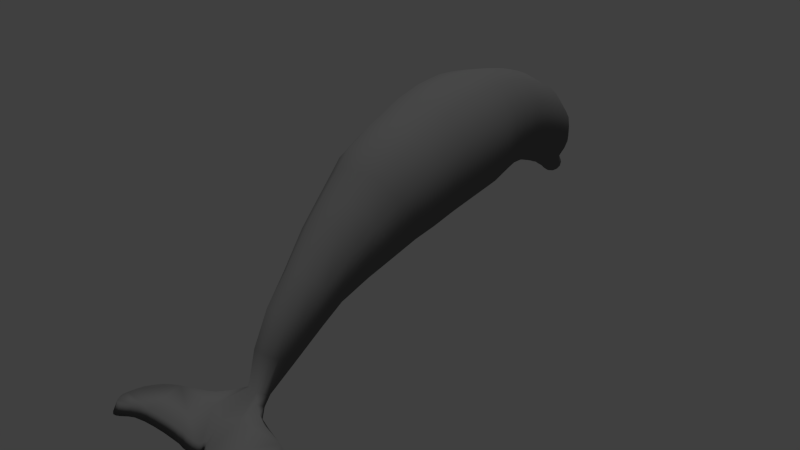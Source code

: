 # Source: highpoly_dolphin.blend  (saved by Blender 2.67.0; exported with 4.5.12 LTS)
import bpy
from mathutils import Matrix  # noqa: F401  (used for matrix-valued properties, if any)

bpy.ops.wm.read_factory_settings(use_empty=True)
scene = bpy.context.scene
scene.name = 'Scene'

# ---- collections
col_collection_1 = bpy.data.collections.new('Collection 1'); scene.collection.children.link(col_collection_1)

# ---- materials (node trees are filled in below, after node groups)
mat_material = bpy.data.materials.new('Material')
mat_material.alpha_threshold = 0.0
mat_material.use_transparent_shadow = False
mat_material.diffuse_color = (0.1734, 0.1734, 0.1734, 1.0)
mat_material.roughness = 0.5
mat_material.specular_intensity = 1.0
mat_material.line_color = (0.0, 0.0, 0.0, 1.0)

# ---- material node trees

# ---- world
world_world = bpy.data.worlds.new('World'); scene.world = world_world
world_world.color = (0.05088, 0.05088, 0.05088)
world_world.use_sun_shadow = False
world_world.sun_shadow_jitter_overblur = 0.0
world_world.cycles.sampling_method = 'MANUAL'
world_world.cycles.sample_map_resolution = 256

# ---- cameras
cam_camera = bpy.data.cameras.new('Camera')
cam_camera.clip_end = 100.0
cam_camera.lens = 35.0
cam_camera.sensor_width = 32.0
cam_camera.sensor_height = 18.0
cam_camera.ortho_scale = 7.314
cam_camera.dof.focus_distance = 0.0
cam_camera.dof.aperture_fstop = 128.0

# ---- lights
light_sun = bpy.data.lights.new('Sun', 'SUN')
light_sun.transmission_factor = 0.0
light_sun.angle = 0.1993
light_sun.energy = 1.0
light_sun.shadow_buffer_clip_start = 0.5
light_sun.shadow_soft_size = 0.1
light_sun.shadow_cascade_max_distance = 1000.0
light_sun.cycles.use_multiple_importance_sampling = False

# ---- meshes
me_circle_001 = bpy.data.meshes.new('Circle.001')
me_circle_001.from_pydata([(0.0, 1.0, 0.0), (-0.5, 0.866, 0.0), (-0.866, 0.5, 0.0), (-1.0, -4.371e-08, 0.0), (-0.866, -0.5, 0.0), (-0.5, -0.866, 0.0), (-1.51e-07, -1.0, 0.0), (0.5, -0.866, 0.0), (0.866, -0.5, 0.0), (1.0, -4.649e-07, 0.0), (0.866, 0.5, 0.0), (0.5, 0.866, 0.0), (-1.104e-09, 1.097, -0.5423), (-0.5121, 0.9599, -0.5316), (-0.887, 0.5862, -0.5022), (-1.024, 0.07563, -0.4622), (-0.887, -0.4349, -0.4221), (-0.5121, -0.8086, -0.3927), (-1.558e-07, -0.9454, -0.382), (0.5121, -0.8086, -0.3927), (0.887, -0.4349, -0.4221), (1.024, 0.07563, -0.4622), (0.887, 0.5862, -0.5022), (0.5121, 0.9599, -0.5316), (-2.112e-09, 1.113, -1.096), (-0.5161, 0.9787, -1.065), (-0.894, 0.6106, -0.9793), (-1.032, 0.1079, -0.8624), (-0.894, -0.3948, -0.7455), (-0.5161, -0.7628, -0.6599), (-1.58e-07, -0.8975, -0.6286), (0.5161, -0.7628, -0.6599), (0.894, -0.3948, -0.7455), (1.032, 0.1079, -0.8624), (0.894, 0.6106, -0.9793), (0.5161, 0.9787, -1.065), (-1.616e-09, 1.084, -1.382), (-0.4809, 0.9566, -1.364), (-0.8329, 0.608, -1.315), (-0.9617, 0.1318, -1.248), (-0.8329, -0.3444, -1.182), (-0.4809, -0.693, -1.132), (-1.468e-07, -0.8206, -1.115), (0.4809, -0.693, -1.132), (0.8329, -0.3444, -1.182), (0.9617, 0.1318, -1.248), (0.8329, 0.608, -1.315), (0.4809, 0.9566, -1.364), (-1.426e-10, 1.023, -1.723), (-0.4534, 0.9029, -1.704), (-0.7852, 0.5752, -1.652), (-0.9067, 0.1275, -1.58), (-0.7852, -0.3201, -1.508), (-0.4534, -0.6478, -1.455), (-1.371e-07, -0.7677, -1.436), (0.4534, -0.6478, -1.455), (0.7852, -0.3201, -1.508), (0.9067, 0.1275, -1.58), (0.7852, 0.5752, -1.652), (0.4534, 0.9029, -1.704), (2.526e-09, 0.9207, -2.103), (-0.4191, 0.8097, -2.086), (-0.726, 0.5065, -2.039), (-0.8383, 0.09235, -1.975), (-0.726, -0.3218, -1.911), (-0.4191, -0.625, -1.864), (-1.24e-07, -0.736, -1.846), (0.4191, -0.625, -1.864), (0.726, -0.3218, -1.911), (0.8383, 0.09235, -1.975), (0.726, 0.5065, -2.039), (0.4191, 0.8097, -2.086), (3.102e-09, 0.8443, -2.329), (-0.4056, 0.737, -2.311), (-0.7025, 0.444, -2.264), (-0.8112, 0.04366, -2.198), (-0.7025, -0.3566, -2.133), (-0.4056, -0.6497, -2.085), (-1.194e-07, -0.757, -2.067), (0.4056, -0.6497, -2.085), (0.7025, -0.3566, -2.133), (0.8112, 0.04366, -2.198), (0.7025, 0.444, -2.264), (0.4056, 0.737, -2.311), (-5.633e-10, 0.7386, -2.602), (-0.3886, 0.6372, -2.579), (-0.6731, 0.36, -2.514), (-0.7773, -0.01861, -2.427), (-0.6731, -0.3972, -2.339), (-0.3886, -0.6744, -2.275), (-1.179e-07, -0.7758, -2.251), (0.3886, -0.6744, -2.275), (0.6731, -0.3972, -2.339), (0.7773, -0.01861, -2.427), (0.6731, 0.36, -2.514), (0.3886, 0.6372, -2.579), (3.257e-09, 0.6393, -2.823), (-0.385, 0.5367, -2.812), (-0.6668, 0.2566, -2.781), (-0.7699, -0.126, -2.739), (-0.6668, -0.5087, -2.697), (-0.385, -0.7888, -2.667), (-1.13e-07, -0.8914, -2.655), (0.385, -0.7888, -2.667), (0.6668, -0.5087, -2.697), (0.7699, -0.126, -2.739), (0.6668, 0.2566, -2.781), (0.385, 0.5367, -2.812), (4.907e-09, 0.498, -3.063), (-0.3754, 0.3986, -3.048), (-0.6502, 0.1269, -3.007), (-0.7508, -0.2443, -2.951), (-0.6502, -0.6155, -2.894), (-0.3754, -0.8872, -2.853), (-1.085e-07, -0.9866, -2.838), (0.3754, -0.8872, -2.853), (0.6502, -0.6155, -2.894), (0.7508, -0.2443, -2.951), (0.6502, 0.1269, -3.007), (0.3754, 0.3986, -3.048), (1.08e-08, 0.297, -3.33), (-0.3479, 0.2059, -3.31), (-0.6026, -0.04292, -3.256), (-0.6958, -0.3828, -3.182), (-0.6026, -0.7228, -3.108), (-0.3479, -0.9716, -3.053), (-9.427e-08, -1.063, -3.034), (0.3479, -0.9716, -3.053), (0.6026, -0.7228, -3.108), (0.6958, -0.3828, -3.182), (0.6026, -0.04292, -3.256), (0.3479, 0.2059, -3.31), (1.737e-08, 0.06778, -3.562), (-0.3124, -0.01125, -3.534), (-0.541, -0.2272, -3.459), (-0.6247, -0.5221, -3.356), (-0.541, -0.817, -3.253), (-0.3124, -1.033, -3.178), (-7.696e-08, -1.112, -3.15), (0.3124, -1.033, -3.178), (0.541, -0.817, -3.253), (0.6247, -0.5221, -3.356), (0.541, -0.2272, -3.459), (0.3124, -0.01125, -3.534), (2.53e-08, -0.2495, -3.776), (-0.2641, -0.3101, -3.74), (-0.4574, -0.4756, -3.64), (-0.5281, -0.7017, -3.503), (-0.4574, -0.9278, -3.367), (-0.2641, -1.093, -3.267), (-5.444e-08, -1.154, -3.23), (0.2641, -1.093, -3.267), (0.4574, -0.9278, -3.367), (0.5281, -0.7017, -3.503), (0.4574, -0.4756, -3.64), (0.2641, -0.3101, -3.74), (3.138e-08, -0.6159, -3.901), (-0.2035, -0.6549, -3.862), (-0.3525, -0.7615, -3.758), (-0.4071, -0.9071, -3.616), (-0.3525, -1.053, -3.474), (-0.2035, -1.159, -3.37), (-3.008e-08, -1.198, -3.332), (0.2035, -1.159, -3.37), (0.3525, -1.053, -3.474), (0.4071, -0.9071, -3.616), (0.3525, -0.7615, -3.758), (0.2035, -0.6549, -3.862), (1.921e-08, -0.9384, -3.9), (-0.1472, -0.9592, -3.867), (-0.255, -1.016, -3.775), (-0.2945, -1.094, -3.65), (-0.255, -1.171, -3.525), (-0.1472, -1.228, -3.434), (-2.526e-08, -1.249, -3.4), (0.1472, -1.228, -3.434), (0.255, -1.171, -3.525), (0.2945, -1.094, -3.65), (0.255, -1.016, -3.775), (0.1472, -0.9592, -3.867), (3.813e-08, -1.028, -3.871), (-0.1126, -1.05, -3.85), (-0.195, -1.111, -3.794), (-0.2252, -1.193, -3.717), (-0.195, -1.275, -3.64), (-0.1126, -1.335, -3.583), (4.125e-09, -1.357, -3.563), (0.1126, -1.335, -3.583), (0.195, -1.275, -3.64), (0.2252, -1.193, -3.717), (0.195, -1.111, -3.794), (0.1126, -1.05, -3.85), (1.643e-08, -1.197, -3.96), (-0.09366, -1.213, -3.941), (-0.1622, -1.258, -3.889), (-0.1873, -1.319, -3.818), (-0.1622, -1.38, -3.747), (-0.09366, -1.425, -3.695), (-1.186e-08, -1.441, -3.676), (0.09366, -1.425, -3.695), (0.1622, -1.38, -3.747), (0.1873, -1.319, -3.818), (0.1622, -1.258, -3.889), (0.09366, -1.213, -3.941), (1.733e-08, -1.256, -4.007), (-0.09078, -1.272, -3.988), (-0.1572, -1.316, -3.939), (-0.1816, -1.376, -3.87), (-0.1572, -1.436, -3.802), (-0.09078, -1.48, -3.752), (-1.009e-08, -1.496, -3.734), (0.09078, -1.48, -3.752), (0.1572, -1.436, -3.802), (0.1816, -1.376, -3.87), (0.1572, -1.316, -3.939), (0.09078, -1.272, -3.988), (1.482e-08, -1.337, -4.047), (-0.07949, -1.35, -4.03), (-0.1377, -1.384, -3.984), (-0.159, -1.432, -3.92), (-0.1377, -1.479, -3.856), (-0.07949, -1.514, -3.809), (-9.186e-09, -1.527, -3.792), (0.07949, -1.514, -3.809), (0.1377, -1.479, -3.856), (0.159, -1.432, -3.92), (0.1377, -1.384, -3.984), (0.07949, -1.35, -4.03), (1.539e-08, -1.425, -4.046), (-0.05174, -1.432, -4.034), (-0.08961, -1.453, -4.002), (-0.1035, -1.481, -3.959), (-0.08961, -1.509, -3.915), (-0.05174, -1.529, -3.884), (-2.336e-10, -1.537, -3.872), (0.05174, -1.529, -3.884), (0.08961, -1.509, -3.915), (0.1035, -1.481, -3.959), (0.08961, -1.453, -4.002), (0.05174, -1.432, -4.034), (1.53e-08, -1.482, -4.016), (-0.02588, -1.486, -4.01), (-0.04483, -1.496, -3.994), (-0.05176, -1.51, -3.973), (-0.04483, -1.524, -3.951), (-0.02588, -1.534, -3.935), (7.485e-09, -1.538, -3.929), (0.02588, -1.534, -3.935), (0.04483, -1.524, -3.951), (0.05176, -1.51, -3.973), (0.04483, -1.496, -3.994), (0.02588, -1.486, -4.01), (1.475e-08, -1.522, -3.977), (1.839e-09, 0.7682, 0.7275), (-0.4739, 0.6473, 0.6886), (-0.8208, 0.317, 0.5825), (-0.9478, -0.1342, 0.4376), (-0.8208, -0.5854, 0.2927), (-0.4739, -0.9157, 0.1866), (-1.413e-07, -1.037, 0.1478), (0.4739, -0.9157, 0.1866), (0.8208, -0.5854, 0.2927), (0.9478, -0.1342, 0.4376), (0.8208, 0.317, 0.5825), (0.4739, 0.6473, 0.6886), (6.076e-09, 0.5547, 1.249), (-0.4533, 0.4444, 1.198), (-0.7851, 0.1431, 1.059), (-0.9065, -0.2684, 0.8694), (-0.7851, -0.6799, 0.6795), (-0.4533, -0.9812, 0.5404), (-1.308e-07, -1.091, 0.4895), (0.4533, -0.9812, 0.5404), (0.7851, -0.6799, 0.6795), (0.9065, -0.2684, 0.8694), (0.7851, 0.1431, 1.059), (0.4533, 0.4444, 1.198), (5.609e-09, 0.3298, 1.54), (-0.4098, 0.2301, 1.494), (-0.7097, -0.04224, 1.368), (-0.8195, -0.4143, 1.196), (-0.7097, -0.7863, 1.024), (-0.4098, -1.059, 0.8988), (-1.181e-07, -1.158, 0.8527), (0.4098, -1.059, 0.8988), (0.7097, -0.7863, 1.024), (0.8195, -0.4143, 1.196), (0.7097, -0.04224, 1.368), (0.4098, 0.2301, 1.494), (8.436e-09, 0.008845, 1.946), (-0.3583, -0.07833, 1.906), (-0.6206, -0.3165, 1.796), (-0.7167, -0.6419, 1.645), (-0.6206, -0.9672, 1.495), (-0.3583, -1.205, 1.385), (-9.978e-08, -1.293, 1.345), (0.3583, -1.205, 1.385), (0.6206, -0.9672, 1.495), (0.7167, -0.6419, 1.645), (0.6206, -0.3165, 1.796), (0.3583, -0.07833, 1.906), (1.062e-08, -0.2811, 2.309), (-0.3111, -0.3568, 2.274), (-0.5389, -0.5636, 2.178), (-0.6222, -0.8461, 2.048), (-0.5389, -1.129, 1.918), (-0.3111, -1.335, 1.822), (-8.334e-08, -1.411, 1.787), (0.3111, -1.335, 1.822), (0.5389, -1.129, 1.918), (0.6222, -0.8461, 2.048), (0.5389, -0.5636, 2.178), (0.3111, -0.3568, 2.274), (1.635e-08, -0.8408, 2.869), (-0.2426, -0.8884, 2.824), (-0.4202, -1.018, 2.703), (-0.4852, -1.196, 2.538), (-0.4202, -1.374, 2.373), (-0.2426, -1.504, 2.252), (-5.692e-08, -1.552, 2.208), (0.2426, -1.504, 2.252), (0.4202, -1.374, 2.373), (0.4852, -1.196, 2.538), (0.4202, -1.018, 2.703), (0.2426, -0.8884, 2.824), (1.645e-08, -1.289, 3.32), (-0.2201, -1.318, 3.27), (-0.3392, -1.4, 3.131), (-0.3772, -1.511, 2.941), (-0.3812, -1.623, 2.751), (-0.2201, -1.704, 2.612), (-5.001e-08, -1.734, 2.561), (0.2201, -1.704, 2.612), (0.3812, -1.623, 2.751), (0.3982, -1.511, 2.941), (0.3462, -1.4, 3.131), (0.2201, -1.318, 3.27), (1.363e-08, -1.791, 3.651), (-0.1616, -1.813, 3.614), (-0.231, -1.873, 3.512), (-0.2673, -1.955, 3.373), (-0.2799, -2.036, 3.233), (-0.1616, -2.096, 3.131), (-3.518e-08, -2.118, 3.094), (0.1616, -2.096, 3.131), (0.2799, -2.036, 3.233), (0.2603, -1.955, 3.373), (0.231, -1.873, 3.512), (0.1616, -1.813, 3.614), (9.779e-08, -2.316, 3.861), (-0.0856, -2.328, 3.841), (-0.1483, -2.359, 3.787), (-0.1712, -2.403, 3.713), (-0.1483, -2.446, 3.639), (-0.0856, -2.478, 3.585), (7.194e-08, -2.489, 3.565), (0.0856, -2.478, 3.585), (0.1483, -2.446, 3.639), (0.1712, -2.403, 3.713), (0.1483, -2.359, 3.787), (0.0856, -2.328, 3.841), (0.001875, -2.492, 4.444), (0.2692, -2.36, 4.014), (0.4318, -2.382, 4.127), (0.6263, -2.429, 4.221), (1.025, -2.488, 4.312), (1.291, -2.545, 4.428), (1.522, -2.623, 4.573), (1.727, -2.706, 4.763), (1.838, -2.777, 4.917), (1.873, -2.816, 4.996), (1.87, -2.85, 5.065), (1.847, -2.866, 5.096), (1.791, -2.865, 5.093), (1.737, -2.851, 5.065), (1.651, -2.831, 5.027), (1.529, -2.801, 4.965), (1.391, -2.778, 4.92), (1.24, -2.761, 4.885), (0.9608, -2.741, 4.845), (0.7459, -2.732, 4.827), (0.5368, -2.732, 4.827), (0.3824, -2.737, 4.838), (0.2323, -2.742, 4.848), (0.2066, -2.746, 4.855), (0.1401, -2.741, 4.845), (0.07566, -2.728, 4.82), (0.03072, -2.709, 4.782), (0.01899, -2.693, 4.75), (-0.004453, -2.693, 4.75), (-0.01618, -2.712, 4.787), (-0.0533, -2.725, 4.813), (-0.1022, -2.729, 4.822), (-0.1764, -2.731, 4.826), (-0.3249, -2.727, 4.817), (-0.4343, -2.716, 4.796), (-0.577, -2.713, 4.789), (-0.788, -2.707, 4.778), (-1.026, -2.707, 4.778), (-1.214, -2.711, 4.785), (-1.405, -2.722, 4.808), (-1.511, -2.737, 4.838), (-1.632, -2.762, 4.887), (-1.72, -2.776, 4.915), (-1.781, -2.777, 4.918), (-1.822, -2.761, 4.885), (-1.824, -2.748, 4.861), (-1.824, -2.727, 4.819), (-1.81, -2.708, 4.78), (-1.767, -2.682, 4.728), (-1.671, -2.634, 4.632), (-1.589, -2.596, 4.556), (-1.454, -2.553, 4.469), (-1.318, -2.516, 4.396), (-1.196, -2.493, 4.35), (-1.054, -2.471, 4.305), (-0.8681, -2.448, 4.259), (-0.5867, -2.415, 4.193), (-0.4441, -2.391, 4.146), (-0.2803, -2.371, 3.995), (-0.002466, -2.693, 4.408), (-0.2807, -2.445, 4.325), (0.254, -2.454, 4.342), (0.2692, -2.477, 3.872), (0.4318, -2.499, 4.072), (0.6263, -2.521, 4.147), (1.025, -2.581, 4.376), (1.291, -2.696, 4.552), (1.522, -2.774, 4.708), (1.727, -2.857, 4.874), (1.838, -2.928, 5.017), (1.873, -2.968, 5.095), (1.87, -3.002, 5.164), (1.847, -3.018, 5.195), (1.791, -3.016, 5.192), (1.737, -3.002, 5.164), (1.651, -2.983, 5.126), (1.529, -2.953, 5.065), (1.391, -2.93, 5.019), (1.24, -2.912, 4.984), (0.9608, -2.892, 4.944), (0.7459, -2.883, 4.927), (0.5368, -2.883, 4.927), (0.3824, -2.889, 4.937), (0.2323, -2.894, 4.948), (0.2066, -2.897, 4.955), (0.1401, -2.892, 4.944), (0.07566, -2.88, 4.92), (0.03072, -2.861, 4.881), (0.01899, -2.845, 4.85), (-0.004453, -2.845, 4.85), (-0.01618, -2.863, 4.886), (-0.0533, -2.877, 4.913), (-0.1022, -2.881, 4.921), (-0.1764, -2.883, 4.925), (-0.3249, -2.878, 4.916), (-0.4343, -2.868, 4.895), (-0.577, -2.864, 4.888), (-0.788, -2.859, 4.878), (-1.026, -2.859, 4.878), (-1.214, -2.863, 4.885), (-1.405, -2.874, 4.907), (-1.511, -2.889, 4.937), (-1.632, -2.913, 4.986), (-1.72, -2.927, 5.014), (-1.781, -2.929, 5.017), (-1.822, -2.912, 4.984), (-1.824, -2.9, 4.96), (-1.824, -2.879, 4.918), (-1.81, -2.86, 4.879), (-1.767, -2.834, 4.827), (-1.671, -2.786, 4.731), (-1.589, -2.748, 4.656), (-1.454, -2.704, 4.568), (-1.318, -2.668, 4.495), (-1.196, -2.645, 4.449), (-1.054, -2.622, 4.404), (-0.8681, -2.541, 4.255), (-0.5867, -2.532, 4.12), (-0.4441, -2.508, 4.037), (-0.2803, -2.488, 3.877), (-0.2807, -2.586, 4.059), (0.254, -2.595, 4.075)], [], [(10, 11, 23, 22), (4, 5, 17, 16), (11, 0, 12, 23), (5, 6, 18, 17), (6, 7, 19, 18), (0, 1, 13, 12), (7, 8, 20, 19), (1, 2, 14, 13), (8, 9, 21, 20), (2, 3, 15, 14), (9, 10, 22, 21), (3, 4, 16, 15), (16, 17, 29, 28), (23, 12, 24, 35), (17, 18, 30, 29), (18, 19, 31, 30), (12, 13, 25, 24), (19, 20, 32, 31), (13, 14, 26, 25), (20, 21, 33, 32), (14, 15, 27, 26), (21, 22, 34, 33), (15, 16, 28, 27), (22, 23, 35, 34), (35, 24, 36, 47), (29, 30, 42, 41), (30, 31, 43, 42), (24, 25, 37, 36), (31, 32, 44, 43), (25, 26, 38, 37), (32, 33, 45, 44), (26, 27, 39, 38), (33, 34, 46, 45), (27, 28, 40, 39), (34, 35, 47, 46), (28, 29, 41, 40), (42, 43, 55, 54), (36, 37, 49, 48), (43, 44, 56, 55), (37, 38, 50, 49), (44, 45, 57, 56), (38, 39, 51, 50), (45, 46, 58, 57), (39, 40, 52, 51), (46, 47, 59, 58), (40, 41, 53, 52), (47, 36, 48, 59), (41, 42, 54, 53), (54, 55, 67, 66), (48, 49, 61, 60), (55, 56, 68, 67), (49, 50, 62, 61), (56, 57, 69, 68), (50, 51, 63, 62), (57, 58, 70, 69), (51, 52, 64, 63), (58, 59, 71, 70), (52, 53, 65, 64), (59, 48, 60, 71), (53, 54, 66, 65), (67, 68, 80, 79), (61, 62, 74, 73), (68, 69, 81, 80), (62, 63, 75, 74), (69, 70, 82, 81), (63, 64, 76, 75), (70, 71, 83, 82), (64, 65, 77, 76), (71, 60, 72, 83), (65, 66, 78, 77), (66, 67, 79, 78), (60, 61, 73, 72), (80, 81, 93, 92), (74, 75, 87, 86), (81, 82, 94, 93), (75, 76, 88, 87), (82, 83, 95, 94), (76, 77, 89, 88), (83, 72, 84, 95), (77, 78, 90, 89), (78, 79, 91, 90), (72, 73, 85, 84), (79, 80, 92, 91), (73, 74, 86, 85), (92, 93, 105, 104), (86, 87, 99, 98), (93, 94, 106, 105), (87, 88, 100, 99), (94, 95, 107, 106), (88, 89, 101, 100), (95, 84, 96, 107), (89, 90, 102, 101), (90, 91, 103, 102), (84, 85, 97, 96), (91, 92, 104, 103), (85, 86, 98, 97), (105, 106, 118, 117), (99, 100, 112, 111), (106, 107, 119, 118), (100, 101, 113, 112), (107, 96, 108, 119), (101, 102, 114, 113), (102, 103, 115, 114), (96, 97, 109, 108), (103, 104, 116, 115), (97, 98, 110, 109), (104, 105, 117, 116), (98, 99, 111, 110), (118, 119, 131, 130), (112, 113, 125, 124), (119, 108, 120, 131), (113, 114, 126, 125), (114, 115, 127, 126), (108, 109, 121, 120), (115, 116, 128, 127), (109, 110, 122, 121), (116, 117, 129, 128), (110, 111, 123, 122), (117, 118, 130, 129), (111, 112, 124, 123), (130, 131, 143, 142), (124, 125, 137, 136), (131, 120, 132, 143), (125, 126, 138, 137), (126, 127, 139, 138), (120, 121, 133, 132), (127, 128, 140, 139), (121, 122, 134, 133), (128, 129, 141, 140), (122, 123, 135, 134), (129, 130, 142, 141), (123, 124, 136, 135), (143, 132, 144, 155), (137, 138, 150, 149), (138, 139, 151, 150), (132, 133, 145, 144), (139, 140, 152, 151), (133, 134, 146, 145), (140, 141, 153, 152), (134, 135, 147, 146), (141, 142, 154, 153), (135, 136, 148, 147), (142, 143, 155, 154), (136, 137, 149, 148), (150, 151, 163, 162), (144, 145, 157, 156), (151, 152, 164, 163), (145, 146, 158, 157), (152, 153, 165, 164), (146, 147, 159, 158), (153, 154, 166, 165), (147, 148, 160, 159), (154, 155, 167, 166), (148, 149, 161, 160), (155, 144, 156, 167), (149, 150, 162, 161), (162, 163, 175, 174), (156, 157, 169, 168), (163, 164, 176, 175), (157, 158, 170, 169), (164, 165, 177, 176), (158, 159, 171, 170), (165, 166, 178, 177), (159, 160, 172, 171), (166, 167, 179, 178), (160, 161, 173, 172), (167, 156, 168, 179), (161, 162, 174, 173), (175, 176, 188, 187), (169, 170, 182, 181), (176, 177, 189, 188), (170, 171, 183, 182), (177, 178, 190, 189), (171, 172, 184, 183), (178, 179, 191, 190), (172, 173, 185, 184), (179, 168, 180, 191), (173, 174, 186, 185), (174, 175, 187, 186), (168, 169, 181, 180), (181, 182, 194, 193), (188, 189, 201, 200), (182, 183, 195, 194), (189, 190, 202, 201), (183, 184, 196, 195), (190, 191, 203, 202), (184, 185, 197, 196), (191, 180, 192, 203), (185, 186, 198, 197), (186, 187, 199, 198), (180, 181, 193, 192), (187, 188, 200, 199), (200, 201, 213, 212), (194, 195, 207, 206), (201, 202, 214, 213), (195, 196, 208, 207), (202, 203, 215, 214), (196, 197, 209, 208), (203, 192, 204, 215), (197, 198, 210, 209), (198, 199, 211, 210), (192, 193, 205, 204), (199, 200, 212, 211), (193, 194, 206, 205), (213, 214, 226, 225), (207, 208, 220, 219), (214, 215, 227, 226), (208, 209, 221, 220), (215, 204, 216, 227), (209, 210, 222, 221), (210, 211, 223, 222), (204, 205, 217, 216), (211, 212, 224, 223), (205, 206, 218, 217), (212, 213, 225, 224), (206, 207, 219, 218), (225, 226, 238, 237), (219, 220, 232, 231), (226, 227, 239, 238), (220, 221, 233, 232), (227, 216, 228, 239), (221, 222, 234, 233), (222, 223, 235, 234), (216, 217, 229, 228), (223, 224, 236, 235), (217, 218, 230, 229), (224, 225, 237, 236), (218, 219, 231, 230), (237, 238, 250, 249), (231, 232, 244, 243), (238, 239, 251, 250), (232, 233, 245, 244), (239, 228, 240, 251), (233, 234, 246, 245), (234, 235, 247, 246), (228, 229, 241, 240), (235, 236, 248, 247), (229, 230, 242, 241), (236, 237, 249, 248), (230, 231, 243, 242), (250, 251, 252), (244, 245, 252), (251, 240, 252), (245, 246, 252), (246, 247, 252), (240, 241, 252), (247, 248, 252), (241, 242, 252), (248, 249, 252), (242, 243, 252), (249, 250, 252), (243, 244, 252), (8, 7, 260, 261), (2, 1, 254, 255), (9, 8, 261, 262), (3, 2, 255, 256), (10, 9, 262, 263), (4, 3, 256, 257), (11, 10, 263, 264), (5, 4, 257, 258), (0, 11, 264, 253), (6, 5, 258, 259), (7, 6, 259, 260), (1, 0, 253, 254), (263, 262, 274, 275), (257, 256, 268, 269), (264, 263, 275, 276), (258, 257, 269, 270), (253, 264, 276, 265), (259, 258, 270, 271), (260, 259, 271, 272), (254, 253, 265, 266), (261, 260, 272, 273), (255, 254, 266, 267), (262, 261, 273, 274), (256, 255, 267, 268), (275, 274, 286, 287), (269, 268, 280, 281), (276, 275, 287, 288), (270, 269, 281, 282), (265, 276, 288, 277), (271, 270, 282, 283), (272, 271, 283, 284), (266, 265, 277, 278), (273, 272, 284, 285), (267, 266, 278, 279), (274, 273, 285, 286), (268, 267, 279, 280), (288, 287, 299, 300), (282, 281, 293, 294), (277, 288, 300, 289), (283, 282, 294, 295), (284, 283, 295, 296), (278, 277, 289, 290), (285, 284, 296, 297), (279, 278, 290, 291), (286, 285, 297, 298), (280, 279, 291, 292), (287, 286, 298, 299), (281, 280, 292, 293), (289, 300, 312, 301), (295, 294, 306, 307), (296, 295, 307, 308), (290, 289, 301, 302), (297, 296, 308, 309), (291, 290, 302, 303), (298, 297, 309, 310), (292, 291, 303, 304), (299, 298, 310, 311), (293, 292, 304, 305), (300, 299, 311, 312), (294, 293, 305, 306), (301, 312, 324, 313), (307, 306, 318, 319), (308, 307, 319, 320), (302, 301, 313, 314), (309, 308, 320, 321), (303, 302, 314, 315), (310, 309, 321, 322), (304, 303, 315, 316), (311, 310, 322, 323), (305, 304, 316, 317), (312, 311, 323, 324), (306, 305, 317, 318), (320, 319, 331, 332), (314, 313, 325, 326), (321, 320, 332, 333), (315, 314, 326, 327), (322, 321, 333, 334), (316, 315, 327, 328), (323, 322, 334, 335), (317, 316, 328, 329), (324, 323, 335, 336), (318, 317, 329, 330), (313, 324, 336, 325), (319, 318, 330, 331), (326, 325, 337, 338), (333, 332, 344, 345), (327, 326, 338, 339), (334, 333, 345, 346), (328, 327, 339, 340), (335, 334, 346, 347), (329, 328, 340, 341), (336, 335, 347, 348), (330, 329, 341, 342), (325, 336, 348, 337), (331, 330, 342, 343), (332, 331, 343, 344), (345, 344, 356, 357), (420, 356, 355), (339, 338, 350, 351), (346, 345, 357, 358), (340, 339, 351, 352), (347, 346, 358, 359), (341, 340, 352, 353), (348, 347, 359, 360), (342, 341, 353, 354), (337, 348, 360, 349), (343, 342, 354, 355), (344, 343, 355, 356), (338, 337, 349, 350), (396, 395, 456, 457), (380, 379, 440, 441), (364, 363, 424, 425), (409, 408, 469, 470), (393, 392, 453, 454), (389, 361, 388), (377, 376, 437, 438), (406, 405, 466, 467), (390, 389, 450, 451), (374, 373, 434, 435), (419, 418, 479, 480), (403, 402, 463, 464), (378, 368, 369, 370, 371, 372, 373, 374, 375, 376, 377), (387, 386, 447, 448), (378, 365, 366, 367, 368), (371, 370, 431, 432), (416, 415, 476, 477), (400, 399, 460, 461), (365, 378, 379, 380, 381, 382, 383, 384, 385), (384, 383, 444, 445), (368, 367, 428, 429), (413, 412, 473, 474), (397, 396, 457, 458), (381, 380, 441, 442), (365, 364, 425, 426), (410, 409, 470, 471), (394, 393, 454, 455), (378, 377, 438, 439), (407, 406, 467, 468), (385, 422, 365), (391, 390, 451, 452), (422, 385, 386, 387, 388, 361), (375, 374, 435, 436), (404, 403, 464, 465), (422, 363, 364, 365), (388, 387, 448, 449), (359, 362, 363, 422, 360), (372, 371, 432, 433), (417, 416, 477, 478), (401, 400, 461, 462), (422, 361, 360), (385, 384, 445, 446), (369, 368, 429, 430), (414, 413, 474, 475), (398, 397, 458, 459), (382, 381, 442, 443), (366, 365, 426, 427), (411, 410, 471, 472), (395, 394, 455, 456), (360, 361, 349), (379, 378, 439, 440), (363, 362, 423, 424), (408, 407, 468, 469), (349, 361, 350), (392, 391, 452, 453), (350, 361, 421), (376, 375, 436, 437), (405, 404, 465, 466), (389, 388, 449, 450), (373, 372, 433, 434), (418, 417, 478, 479), (402, 401, 462, 463), (386, 385, 446, 447), (350, 421, 418, 419, 351), (370, 369, 430, 431), (415, 414, 475, 476), (399, 398, 459, 460), (383, 382, 443, 444), (421, 415, 416, 417, 418), (367, 366, 427, 428), (412, 411, 472, 473), (420, 355, 354), (362, 359, 358, 423), (480, 352, 351, 419), (354, 353, 352, 480), (358, 357, 356, 423), (354, 481, 420), (479, 481, 354, 480), (476, 481, 479, 478, 477), (449, 420, 450), (460, 471, 470, 469, 468, 467, 466, 465, 464, 463, 462, 461), (471, 460, 476, 475, 474, 473, 472), (454, 476, 460, 459, 458, 457, 456, 455), (454, 481, 476), (450, 420, 481, 454, 453, 452, 451), (424, 482, 426, 425), (415, 421, 392), (361, 389, 390, 391, 392, 421), (415, 392, 393, 394, 395, 396, 397, 398, 399), (399, 410, 411, 412, 413, 414, 415), (410, 399, 400, 401, 402, 403, 404, 405, 406, 407, 408, 409), (446, 482, 420, 449, 448, 447), (482, 446, 426), (439, 426, 446, 445, 444, 443, 442, 441, 440), (426, 439, 429, 428, 427), (429, 439, 438, 437, 436, 435, 434, 433, 432, 431, 430), (423, 356, 482, 424), (482, 356, 420)])
me_circle_001.polygons.foreach_set('use_smooth', [True] * 459)
me_circle_001.materials.append(mat_material)
me_circle_001.use_remesh_preserve_volume = False
me_circle_001.use_remesh_preserve_attributes = False
me_circle_001.use_mirror_vertex_groups = False
me_circle_001.update()

# ---- objects
ob_sun = bpy.data.objects.new('Sun', light_sun)
ob_circle = bpy.data.objects.new('Circle', me_circle_001)
ob_camera = bpy.data.objects.new('Camera', cam_camera)

# ---- transforms, parenting, visibility, modifiers, constraints
ob_sun.location = (3.545e-25, -4.342, 6.302)
ob_sun.lineart.crease_threshold = 0.0
ob_circle.location = (0.005024, -1.191, 1.341)
ob_circle.rotation_euler = (1.571, -0.0, 0.0)
ob_circle.scale = (0.5979, 0.5979, 0.5979)
ob_circle.lineart.crease_threshold = 0.0
ob_camera.location = (8.512, -8.779, 7.445)
ob_camera.rotation_euler = (1.109, 0.01082, 0.8149)
ob_camera.lock_rotations_4d = False
ob_camera.empty_display_type = 'ARROWS'
ob_camera.color = (0.0, 0.0, 0.0, 0.0)
ob_camera.display_type = 'WIRE'
ob_camera.lineart.crease_threshold = 0.0

# ---- collection membership
col_collection_1.objects.link(ob_sun)
col_collection_1.objects.link(ob_circle)
col_collection_1.objects.link(ob_camera)

# ---- scene / render settings (as saved in the file)
scene.camera = ob_circle
scene.frame_start = 1; scene.frame_end = 250; scene.frame_set(1)
scene.render.engine = 'BLENDER_EEVEE_NEXT'
scene.render.image_settings.color_mode = 'RGB'
scene.render.image_settings.compression = 90
scene.render.resolution_percentage = 50
scene.render.dither_intensity = 0.0
scene.cycles.use_denoising = False
scene.cycles.samples = 10
scene.cycles.sampling_pattern = 'TABULATED_SOBOL'
scene.cycles.light_sampling_threshold = 0.0
scene.cycles.use_adaptive_sampling = False
scene.cycles.use_light_tree = False
scene.cycles.blur_glossy = 0.0
scene.cycles.volume_bounces = 1
scene.cycles.pixel_filter_type = 'GAUSSIAN'
scene.cycles.sample_clamp_indirect = 0.0
scene.view_settings.view_transform = 'Standard'
bpy.context.view_layer.update()

# ---- added for rendering (the .blend has no active camera): camera
cam_auto = bpy.data.cameras.new('AutoCamera')
cam_auto.lens = 50.0
cam_auto.sensor_width = 36.0
cam_auto.clip_end = 1000.0
ob_auto_camera = bpy.data.objects.new('AutoCamera', cam_auto)
scene.collection.objects.link(ob_auto_camera)
ob_auto_camera.location = (5.98123, -8.68763, 5.54128)
ob_auto_camera.rotation_euler = (1.09748, -7.21219e-08, 0.694738)
scene.camera = ob_auto_camera
bpy.context.view_layer.update()
